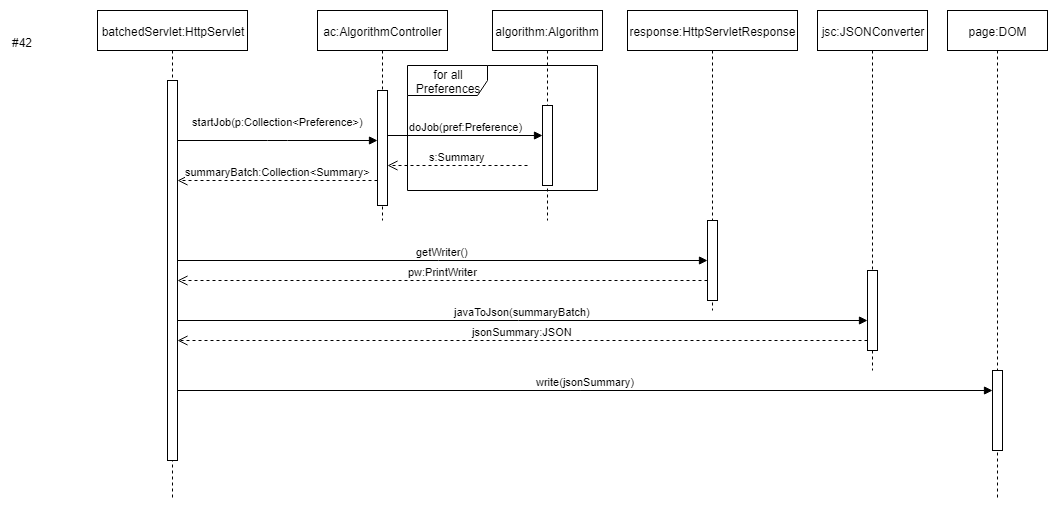

The diagram above was exported from draw.io. Its source (the exported page's mxGraphModel, read from the mxfile embedded in the PNG):
<mxGraphModel dx="1010" dy="501" grid="1" gridSize="10" guides="1" tooltips="1" connect="1" arrows="1" fold="1" page="1" pageScale="1" pageWidth="850" pageHeight="1100" math="0" shadow="0">
  <root>
    <mxCell id="0" />
    <mxCell id="1" parent="0" />
    <mxCell id="UKz-bvxVR11wQzRQsaGb-21" value="batchedServlet:HttpServlet" style="shape=umlLifeline;perimeter=lifelinePerimeter;whiteSpace=wrap;html=1;container=1;collapsible=0;recursiveResize=0;outlineConnect=0;" vertex="1" parent="1">
      <mxGeometry x="600" y="20" width="150" height="490" as="geometry" />
    </mxCell>
    <mxCell id="UKz-bvxVR11wQzRQsaGb-22" value="" style="html=1;points=[];perimeter=orthogonalPerimeter;" vertex="1" parent="UKz-bvxVR11wQzRQsaGb-21">
      <mxGeometry x="70" y="70" width="10" height="380" as="geometry" />
    </mxCell>
    <mxCell id="UKz-bvxVR11wQzRQsaGb-37" value="getWriter()" style="html=1;verticalAlign=bottom;endArrow=block;" edge="1" parent="UKz-bvxVR11wQzRQsaGb-21" target="UKz-bvxVR11wQzRQsaGb-36">
      <mxGeometry width="80" relative="1" as="geometry">
        <mxPoint x="80" y="250" as="sourcePoint" />
        <mxPoint x="160" y="250" as="targetPoint" />
      </mxGeometry>
    </mxCell>
    <mxCell id="UKz-bvxVR11wQzRQsaGb-46" value="write(jsonSummary)" style="html=1;verticalAlign=bottom;endArrow=block;" edge="1" parent="UKz-bvxVR11wQzRQsaGb-21" target="UKz-bvxVR11wQzRQsaGb-45">
      <mxGeometry width="80" relative="1" as="geometry">
        <mxPoint x="80" y="380" as="sourcePoint" />
        <mxPoint x="150" y="380" as="targetPoint" />
      </mxGeometry>
    </mxCell>
    <mxCell id="UKz-bvxVR11wQzRQsaGb-24" value="ac:AlgorithmController&lt;br&gt;" style="shape=umlLifeline;perimeter=lifelinePerimeter;whiteSpace=wrap;html=1;container=1;collapsible=0;recursiveResize=0;outlineConnect=0;" vertex="1" parent="1">
      <mxGeometry x="820" y="20" width="130" height="210" as="geometry" />
    </mxCell>
    <mxCell id="UKz-bvxVR11wQzRQsaGb-25" value="" style="html=1;points=[];perimeter=orthogonalPerimeter;" vertex="1" parent="UKz-bvxVR11wQzRQsaGb-24">
      <mxGeometry x="60" y="80" width="10" height="115" as="geometry" />
    </mxCell>
    <mxCell id="UKz-bvxVR11wQzRQsaGb-29" value="doJob(pref:Preference)" style="html=1;verticalAlign=bottom;endArrow=block;" edge="1" parent="UKz-bvxVR11wQzRQsaGb-24" target="UKz-bvxVR11wQzRQsaGb-28">
      <mxGeometry width="80" relative="1" as="geometry">
        <mxPoint x="70" y="125" as="sourcePoint" />
        <mxPoint x="150" y="125" as="targetPoint" />
      </mxGeometry>
    </mxCell>
    <mxCell id="UKz-bvxVR11wQzRQsaGb-26" value="startJob(p:Collection&amp;lt;Preference&amp;gt;)" style="html=1;verticalAlign=bottom;endArrow=block;" edge="1" parent="1" source="UKz-bvxVR11wQzRQsaGb-22" target="UKz-bvxVR11wQzRQsaGb-25">
      <mxGeometry y="10" width="80" relative="1" as="geometry">
        <mxPoint x="700" y="134.5" as="sourcePoint" />
        <mxPoint x="780" y="134.5" as="targetPoint" />
        <Array as="points">
          <mxPoint x="780" y="150" />
        </Array>
        <mxPoint as="offset" />
      </mxGeometry>
    </mxCell>
    <mxCell id="UKz-bvxVR11wQzRQsaGb-27" value="algorithm:Algorithm" style="shape=umlLifeline;perimeter=lifelinePerimeter;whiteSpace=wrap;html=1;container=1;collapsible=0;recursiveResize=0;outlineConnect=0;" vertex="1" parent="1">
      <mxGeometry x="995" y="20" width="110" height="210" as="geometry" />
    </mxCell>
    <mxCell id="UKz-bvxVR11wQzRQsaGb-28" value="" style="html=1;points=[];perimeter=orthogonalPerimeter;" vertex="1" parent="UKz-bvxVR11wQzRQsaGb-27">
      <mxGeometry x="50" y="95" width="10" height="80" as="geometry" />
    </mxCell>
    <mxCell id="UKz-bvxVR11wQzRQsaGb-30" value="for all Preferences" style="shape=umlFrame;whiteSpace=wrap;html=1;width=80;height=30;" vertex="1" parent="1">
      <mxGeometry x="910" y="75" width="190" height="125" as="geometry" />
    </mxCell>
    <mxCell id="UKz-bvxVR11wQzRQsaGb-31" value="#42" style="text;html=1;resizable=0;points=[];autosize=1;align=left;verticalAlign=top;spacingTop=-4;" vertex="1" parent="1">
      <mxGeometry x="513" y="43" width="40" height="20" as="geometry" />
    </mxCell>
    <mxCell id="UKz-bvxVR11wQzRQsaGb-32" value="s:Summary" style="html=1;verticalAlign=bottom;endArrow=open;dashed=1;endSize=8;" edge="1" parent="1" target="UKz-bvxVR11wQzRQsaGb-25">
      <mxGeometry relative="1" as="geometry">
        <mxPoint x="1030" y="175" as="sourcePoint" />
        <mxPoint x="950" y="175" as="targetPoint" />
      </mxGeometry>
    </mxCell>
    <mxCell id="UKz-bvxVR11wQzRQsaGb-33" value="summaryBatch:Collection&amp;lt;Summary&amp;gt;" style="html=1;verticalAlign=bottom;endArrow=open;dashed=1;endSize=8;" edge="1" parent="1" source="UKz-bvxVR11wQzRQsaGb-25" target="UKz-bvxVR11wQzRQsaGb-22">
      <mxGeometry relative="1" as="geometry">
        <mxPoint x="880" y="175" as="sourcePoint" />
        <mxPoint x="800" y="175" as="targetPoint" />
        <Array as="points">
          <mxPoint x="780" y="190" />
        </Array>
      </mxGeometry>
    </mxCell>
    <mxCell id="UKz-bvxVR11wQzRQsaGb-35" value="response:HttpServletResponse" style="shape=umlLifeline;perimeter=lifelinePerimeter;whiteSpace=wrap;html=1;container=1;collapsible=0;recursiveResize=0;outlineConnect=0;" vertex="1" parent="1">
      <mxGeometry x="1130" y="20" width="170" height="300" as="geometry" />
    </mxCell>
    <mxCell id="UKz-bvxVR11wQzRQsaGb-36" value="" style="html=1;points=[];perimeter=orthogonalPerimeter;" vertex="1" parent="UKz-bvxVR11wQzRQsaGb-35">
      <mxGeometry x="80" y="210" width="10" height="80" as="geometry" />
    </mxCell>
    <mxCell id="UKz-bvxVR11wQzRQsaGb-38" value="pw:PrintWriter" style="html=1;verticalAlign=bottom;endArrow=open;dashed=1;endSize=8;" edge="1" parent="UKz-bvxVR11wQzRQsaGb-35" target="UKz-bvxVR11wQzRQsaGb-22">
      <mxGeometry relative="1" as="geometry">
        <mxPoint x="80" y="270" as="sourcePoint" />
        <mxPoint y="270" as="targetPoint" />
      </mxGeometry>
    </mxCell>
    <mxCell id="UKz-bvxVR11wQzRQsaGb-40" value="jsc:JSONConverter" style="shape=umlLifeline;perimeter=lifelinePerimeter;whiteSpace=wrap;html=1;container=1;collapsible=0;recursiveResize=0;outlineConnect=0;" vertex="1" parent="1">
      <mxGeometry x="1320" y="20" width="110" height="360" as="geometry" />
    </mxCell>
    <mxCell id="UKz-bvxVR11wQzRQsaGb-41" value="" style="html=1;points=[];perimeter=orthogonalPerimeter;" vertex="1" parent="UKz-bvxVR11wQzRQsaGb-40">
      <mxGeometry x="50" y="260" width="10" height="80" as="geometry" />
    </mxCell>
    <mxCell id="UKz-bvxVR11wQzRQsaGb-43" value="jsonSummary:JSON" style="html=1;verticalAlign=bottom;endArrow=open;dashed=1;endSize=8;" edge="1" parent="1" target="UKz-bvxVR11wQzRQsaGb-22">
      <mxGeometry relative="1" as="geometry">
        <mxPoint x="1370" y="350" as="sourcePoint" />
        <mxPoint x="1295" y="350" as="targetPoint" />
      </mxGeometry>
    </mxCell>
    <mxCell id="UKz-bvxVR11wQzRQsaGb-42" value="javaToJson(summaryBatch)" style="html=1;verticalAlign=bottom;endArrow=block;exitX=1;exitY=0.632;exitDx=0;exitDy=0;exitPerimeter=0;" edge="1" parent="1" source="UKz-bvxVR11wQzRQsaGb-22" target="UKz-bvxVR11wQzRQsaGb-41">
      <mxGeometry width="80" relative="1" as="geometry">
        <mxPoint x="700" y="330" as="sourcePoint" />
        <mxPoint x="755" y="330" as="targetPoint" />
      </mxGeometry>
    </mxCell>
    <mxCell id="UKz-bvxVR11wQzRQsaGb-44" value="page:DOM" style="shape=umlLifeline;perimeter=lifelinePerimeter;whiteSpace=wrap;html=1;container=1;collapsible=0;recursiveResize=0;outlineConnect=0;" vertex="1" parent="1">
      <mxGeometry x="1450" y="20" width="100" height="490" as="geometry" />
    </mxCell>
    <mxCell id="UKz-bvxVR11wQzRQsaGb-45" value="" style="html=1;points=[];perimeter=orthogonalPerimeter;" vertex="1" parent="UKz-bvxVR11wQzRQsaGb-44">
      <mxGeometry x="45" y="360" width="10" height="80" as="geometry" />
    </mxCell>
  </root>
</mxGraphModel>